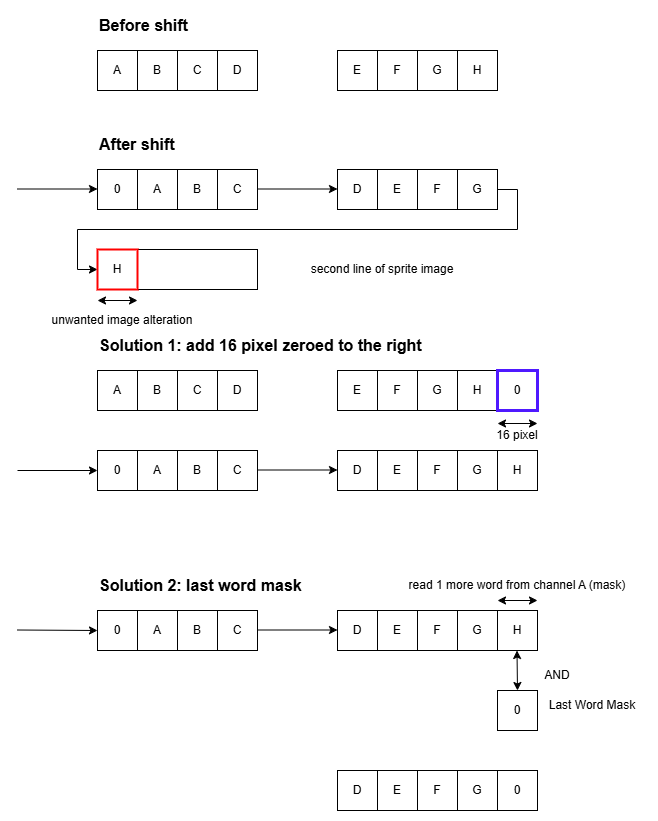

The diagram above was exported from draw.io. Its source (the exported page's mxGraphModel, read from the mxfile embedded in the PNG):
<mxGraphModel dx="1042" dy="533" grid="1" gridSize="10" guides="1" tooltips="1" connect="1" arrows="1" fold="1" page="1" pageScale="1" pageWidth="1169" pageHeight="827" math="0" shadow="0">
  <root>
    <mxCell id="0" />
    <mxCell id="1" parent="0" />
    <mxCell id="HODwGx-z2l939eBfWZcS-1" value="" style="rounded=0;whiteSpace=wrap;html=1;" vertex="1" parent="1">
      <mxGeometry x="120" y="159" width="160" height="40" as="geometry" />
    </mxCell>
    <mxCell id="HODwGx-z2l939eBfWZcS-2" value="" style="rounded=0;whiteSpace=wrap;html=1;" vertex="1" parent="1">
      <mxGeometry x="360" y="159" width="160" height="40" as="geometry" />
    </mxCell>
    <mxCell id="HODwGx-z2l939eBfWZcS-4" value="" style="endArrow=classic;html=1;rounded=0;" edge="1" parent="1">
      <mxGeometry width="50" height="50" relative="1" as="geometry">
        <mxPoint x="40" y="178.5" as="sourcePoint" />
        <mxPoint x="120" y="178.5" as="targetPoint" />
      </mxGeometry>
    </mxCell>
    <mxCell id="HODwGx-z2l939eBfWZcS-5" value="" style="endArrow=classic;html=1;rounded=0;" edge="1" parent="1">
      <mxGeometry width="50" height="50" relative="1" as="geometry">
        <mxPoint x="280" y="178.5" as="sourcePoint" />
        <mxPoint x="360" y="178.5" as="targetPoint" />
      </mxGeometry>
    </mxCell>
    <mxCell id="HODwGx-z2l939eBfWZcS-6" value="0" style="rounded=0;whiteSpace=wrap;html=1;" vertex="1" parent="1">
      <mxGeometry x="120" y="159" width="40" height="40" as="geometry" />
    </mxCell>
    <mxCell id="HODwGx-z2l939eBfWZcS-7" value="" style="rounded=0;whiteSpace=wrap;html=1;" vertex="1" parent="1">
      <mxGeometry x="120" y="40" width="160" height="40" as="geometry" />
    </mxCell>
    <mxCell id="HODwGx-z2l939eBfWZcS-8" value="A" style="rounded=0;whiteSpace=wrap;html=1;" vertex="1" parent="1">
      <mxGeometry x="120" y="40" width="40" height="40" as="geometry" />
    </mxCell>
    <mxCell id="HODwGx-z2l939eBfWZcS-9" value="B" style="rounded=0;whiteSpace=wrap;html=1;" vertex="1" parent="1">
      <mxGeometry x="160" y="40" width="40" height="40" as="geometry" />
    </mxCell>
    <mxCell id="HODwGx-z2l939eBfWZcS-10" value="C" style="rounded=0;whiteSpace=wrap;html=1;" vertex="1" parent="1">
      <mxGeometry x="200" y="40" width="40" height="40" as="geometry" />
    </mxCell>
    <mxCell id="HODwGx-z2l939eBfWZcS-11" value="D" style="rounded=0;whiteSpace=wrap;html=1;" vertex="1" parent="1">
      <mxGeometry x="240" y="40" width="40" height="40" as="geometry" />
    </mxCell>
    <mxCell id="HODwGx-z2l939eBfWZcS-12" value="" style="rounded=0;whiteSpace=wrap;html=1;" vertex="1" parent="1">
      <mxGeometry x="360" y="40" width="160" height="40" as="geometry" />
    </mxCell>
    <mxCell id="HODwGx-z2l939eBfWZcS-13" value="E" style="rounded=0;whiteSpace=wrap;html=1;" vertex="1" parent="1">
      <mxGeometry x="360" y="40" width="40" height="40" as="geometry" />
    </mxCell>
    <mxCell id="HODwGx-z2l939eBfWZcS-14" value="F" style="rounded=0;whiteSpace=wrap;html=1;" vertex="1" parent="1">
      <mxGeometry x="400" y="40" width="40" height="40" as="geometry" />
    </mxCell>
    <mxCell id="HODwGx-z2l939eBfWZcS-15" value="G" style="rounded=0;whiteSpace=wrap;html=1;" vertex="1" parent="1">
      <mxGeometry x="440" y="40" width="40" height="40" as="geometry" />
    </mxCell>
    <mxCell id="HODwGx-z2l939eBfWZcS-16" value="H" style="rounded=0;whiteSpace=wrap;html=1;" vertex="1" parent="1">
      <mxGeometry x="480" y="40" width="40" height="40" as="geometry" />
    </mxCell>
    <mxCell id="HODwGx-z2l939eBfWZcS-17" value="A" style="rounded=0;whiteSpace=wrap;html=1;" vertex="1" parent="1">
      <mxGeometry x="160" y="159" width="40" height="40" as="geometry" />
    </mxCell>
    <mxCell id="HODwGx-z2l939eBfWZcS-18" value="B" style="rounded=0;whiteSpace=wrap;html=1;" vertex="1" parent="1">
      <mxGeometry x="200" y="159" width="40" height="40" as="geometry" />
    </mxCell>
    <mxCell id="HODwGx-z2l939eBfWZcS-19" value="C" style="rounded=0;whiteSpace=wrap;html=1;" vertex="1" parent="1">
      <mxGeometry x="240" y="159" width="40" height="40" as="geometry" />
    </mxCell>
    <mxCell id="HODwGx-z2l939eBfWZcS-20" value="D" style="rounded=0;whiteSpace=wrap;html=1;" vertex="1" parent="1">
      <mxGeometry x="360" y="159" width="40" height="40" as="geometry" />
    </mxCell>
    <mxCell id="HODwGx-z2l939eBfWZcS-21" value="E" style="rounded=0;whiteSpace=wrap;html=1;" vertex="1" parent="1">
      <mxGeometry x="400" y="159" width="40" height="40" as="geometry" />
    </mxCell>
    <mxCell id="HODwGx-z2l939eBfWZcS-22" value="F" style="rounded=0;whiteSpace=wrap;html=1;" vertex="1" parent="1">
      <mxGeometry x="440" y="159" width="40" height="40" as="geometry" />
    </mxCell>
    <mxCell id="HODwGx-z2l939eBfWZcS-26" style="edgeStyle=orthogonalEdgeStyle;rounded=0;orthogonalLoop=1;jettySize=auto;html=1;entryX=0;entryY=0.5;entryDx=0;entryDy=0;exitX=1;exitY=0.5;exitDx=0;exitDy=0;" edge="1" parent="1" source="HODwGx-z2l939eBfWZcS-23" target="HODwGx-z2l939eBfWZcS-25">
      <mxGeometry relative="1" as="geometry" />
    </mxCell>
    <mxCell id="HODwGx-z2l939eBfWZcS-23" value="G" style="rounded=0;whiteSpace=wrap;html=1;" vertex="1" parent="1">
      <mxGeometry x="480" y="159" width="40" height="40" as="geometry" />
    </mxCell>
    <mxCell id="HODwGx-z2l939eBfWZcS-24" value="" style="rounded=0;whiteSpace=wrap;html=1;" vertex="1" parent="1">
      <mxGeometry x="120" y="239" width="160" height="40" as="geometry" />
    </mxCell>
    <mxCell id="HODwGx-z2l939eBfWZcS-25" value="H" style="rounded=0;whiteSpace=wrap;html=1;strokeWidth=2;strokeColor=#FF0000;" vertex="1" parent="1">
      <mxGeometry x="120" y="239" width="40" height="40" as="geometry" />
    </mxCell>
    <mxCell id="HODwGx-z2l939eBfWZcS-27" value="&lt;b&gt;&lt;font style=&quot;font-size: 16px;&quot;&gt;Before shift&lt;/font&gt;&lt;/b&gt;" style="text;html=1;align=left;verticalAlign=middle;whiteSpace=wrap;rounded=0;" vertex="1" parent="1">
      <mxGeometry x="120" width="110" height="30" as="geometry" />
    </mxCell>
    <mxCell id="HODwGx-z2l939eBfWZcS-28" value="&lt;b&gt;&lt;font style=&quot;font-size: 16px;&quot;&gt;After shift&lt;/font&gt;&lt;/b&gt;" style="text;html=1;align=left;verticalAlign=middle;whiteSpace=wrap;rounded=0;" vertex="1" parent="1">
      <mxGeometry x="120" y="119" width="110" height="30" as="geometry" />
    </mxCell>
    <mxCell id="HODwGx-z2l939eBfWZcS-29" value="" style="rounded=0;whiteSpace=wrap;html=1;" vertex="1" parent="1">
      <mxGeometry x="120" y="600" width="160" height="40" as="geometry" />
    </mxCell>
    <mxCell id="HODwGx-z2l939eBfWZcS-30" value="" style="rounded=0;whiteSpace=wrap;html=1;" vertex="1" parent="1">
      <mxGeometry x="360" y="600" width="200" height="40" as="geometry" />
    </mxCell>
    <mxCell id="HODwGx-z2l939eBfWZcS-31" value="" style="endArrow=classic;html=1;rounded=0;entryX=0;entryY=0.5;entryDx=0;entryDy=0;" edge="1" parent="1" target="HODwGx-z2l939eBfWZcS-33">
      <mxGeometry width="50" height="50" relative="1" as="geometry">
        <mxPoint x="40" y="619.5" as="sourcePoint" />
        <mxPoint x="80" y="620" as="targetPoint" />
      </mxGeometry>
    </mxCell>
    <mxCell id="HODwGx-z2l939eBfWZcS-32" value="" style="endArrow=classic;html=1;rounded=0;" edge="1" parent="1">
      <mxGeometry width="50" height="50" relative="1" as="geometry">
        <mxPoint x="280" y="619.5" as="sourcePoint" />
        <mxPoint x="360" y="619.5" as="targetPoint" />
      </mxGeometry>
    </mxCell>
    <mxCell id="HODwGx-z2l939eBfWZcS-33" value="0" style="rounded=0;whiteSpace=wrap;html=1;" vertex="1" parent="1">
      <mxGeometry x="120" y="600" width="40" height="40" as="geometry" />
    </mxCell>
    <mxCell id="HODwGx-z2l939eBfWZcS-34" value="A" style="rounded=0;whiteSpace=wrap;html=1;" vertex="1" parent="1">
      <mxGeometry x="160" y="600" width="40" height="40" as="geometry" />
    </mxCell>
    <mxCell id="HODwGx-z2l939eBfWZcS-35" value="B" style="rounded=0;whiteSpace=wrap;html=1;" vertex="1" parent="1">
      <mxGeometry x="200" y="600" width="40" height="40" as="geometry" />
    </mxCell>
    <mxCell id="HODwGx-z2l939eBfWZcS-36" value="C" style="rounded=0;whiteSpace=wrap;html=1;" vertex="1" parent="1">
      <mxGeometry x="240" y="600" width="40" height="40" as="geometry" />
    </mxCell>
    <mxCell id="HODwGx-z2l939eBfWZcS-37" value="D" style="rounded=0;whiteSpace=wrap;html=1;" vertex="1" parent="1">
      <mxGeometry x="360" y="600" width="40" height="40" as="geometry" />
    </mxCell>
    <mxCell id="HODwGx-z2l939eBfWZcS-38" value="E" style="rounded=0;whiteSpace=wrap;html=1;" vertex="1" parent="1">
      <mxGeometry x="400" y="600" width="40" height="40" as="geometry" />
    </mxCell>
    <mxCell id="HODwGx-z2l939eBfWZcS-39" value="F" style="rounded=0;whiteSpace=wrap;html=1;" vertex="1" parent="1">
      <mxGeometry x="440" y="600" width="40" height="40" as="geometry" />
    </mxCell>
    <mxCell id="HODwGx-z2l939eBfWZcS-41" value="G" style="rounded=0;whiteSpace=wrap;html=1;" vertex="1" parent="1">
      <mxGeometry x="480" y="600" width="40" height="40" as="geometry" />
    </mxCell>
    <mxCell id="HODwGx-z2l939eBfWZcS-43" value="H" style="rounded=0;whiteSpace=wrap;html=1;" vertex="1" parent="1">
      <mxGeometry x="520" y="600" width="40" height="40" as="geometry" />
    </mxCell>
    <mxCell id="HODwGx-z2l939eBfWZcS-44" value="&lt;b&gt;&lt;font style=&quot;font-size: 16px;&quot;&gt;Solution 2: last word mask&lt;/font&gt;&lt;/b&gt;" style="text;html=1;align=left;verticalAlign=middle;whiteSpace=wrap;rounded=0;" vertex="1" parent="1">
      <mxGeometry x="120" y="560" width="220" height="30" as="geometry" />
    </mxCell>
    <mxCell id="HODwGx-z2l939eBfWZcS-45" value="0" style="rounded=0;whiteSpace=wrap;html=1;" vertex="1" parent="1">
      <mxGeometry x="520" y="680" width="40" height="40" as="geometry" />
    </mxCell>
    <mxCell id="HODwGx-z2l939eBfWZcS-46" value="Last Word Mask" style="text;html=1;align=center;verticalAlign=middle;whiteSpace=wrap;rounded=0;" vertex="1" parent="1">
      <mxGeometry x="560" y="680" width="110" height="30" as="geometry" />
    </mxCell>
    <mxCell id="HODwGx-z2l939eBfWZcS-47" value="" style="rounded=0;whiteSpace=wrap;html=1;" vertex="1" parent="1">
      <mxGeometry x="360" y="760" width="200" height="40" as="geometry" />
    </mxCell>
    <mxCell id="HODwGx-z2l939eBfWZcS-48" value="D" style="rounded=0;whiteSpace=wrap;html=1;" vertex="1" parent="1">
      <mxGeometry x="360" y="760" width="40" height="40" as="geometry" />
    </mxCell>
    <mxCell id="HODwGx-z2l939eBfWZcS-49" value="E" style="rounded=0;whiteSpace=wrap;html=1;" vertex="1" parent="1">
      <mxGeometry x="400" y="760" width="40" height="40" as="geometry" />
    </mxCell>
    <mxCell id="HODwGx-z2l939eBfWZcS-50" value="F" style="rounded=0;whiteSpace=wrap;html=1;" vertex="1" parent="1">
      <mxGeometry x="440" y="760" width="40" height="40" as="geometry" />
    </mxCell>
    <mxCell id="HODwGx-z2l939eBfWZcS-51" value="G" style="rounded=0;whiteSpace=wrap;html=1;" vertex="1" parent="1">
      <mxGeometry x="480" y="760" width="40" height="40" as="geometry" />
    </mxCell>
    <mxCell id="HODwGx-z2l939eBfWZcS-52" value="0" style="rounded=0;whiteSpace=wrap;html=1;" vertex="1" parent="1">
      <mxGeometry x="520" y="760" width="40" height="40" as="geometry" />
    </mxCell>
    <mxCell id="HODwGx-z2l939eBfWZcS-53" value="" style="endArrow=classic;startArrow=classic;html=1;rounded=0;" edge="1" parent="1">
      <mxGeometry width="50" height="50" relative="1" as="geometry">
        <mxPoint x="540" y="680" as="sourcePoint" />
        <mxPoint x="539.5" y="640" as="targetPoint" />
      </mxGeometry>
    </mxCell>
    <mxCell id="HODwGx-z2l939eBfWZcS-57" value="AND" style="text;html=1;align=center;verticalAlign=middle;whiteSpace=wrap;rounded=0;" vertex="1" parent="1">
      <mxGeometry x="550" y="650" width="60" height="30" as="geometry" />
    </mxCell>
    <mxCell id="HODwGx-z2l939eBfWZcS-85" value="" style="rounded=0;whiteSpace=wrap;html=1;" vertex="1" parent="1">
      <mxGeometry x="360" y="440" width="200" height="40" as="geometry" />
    </mxCell>
    <mxCell id="HODwGx-z2l939eBfWZcS-86" value="" style="endArrow=classic;html=1;rounded=0;" edge="1" parent="1">
      <mxGeometry width="50" height="50" relative="1" as="geometry">
        <mxPoint x="40" y="460" as="sourcePoint" />
        <mxPoint x="120" y="460" as="targetPoint" />
      </mxGeometry>
    </mxCell>
    <mxCell id="HODwGx-z2l939eBfWZcS-87" value="" style="endArrow=classic;html=1;rounded=0;" edge="1" parent="1">
      <mxGeometry width="50" height="50" relative="1" as="geometry">
        <mxPoint x="280" y="459.5" as="sourcePoint" />
        <mxPoint x="360" y="459.5" as="targetPoint" />
      </mxGeometry>
    </mxCell>
    <mxCell id="HODwGx-z2l939eBfWZcS-89" value="A" style="rounded=0;whiteSpace=wrap;html=1;" vertex="1" parent="1">
      <mxGeometry x="160" y="440" width="40" height="40" as="geometry" />
    </mxCell>
    <mxCell id="HODwGx-z2l939eBfWZcS-90" value="B" style="rounded=0;whiteSpace=wrap;html=1;" vertex="1" parent="1">
      <mxGeometry x="200" y="440" width="40" height="40" as="geometry" />
    </mxCell>
    <mxCell id="HODwGx-z2l939eBfWZcS-91" value="C" style="rounded=0;whiteSpace=wrap;html=1;" vertex="1" parent="1">
      <mxGeometry x="240" y="440" width="40" height="40" as="geometry" />
    </mxCell>
    <mxCell id="HODwGx-z2l939eBfWZcS-93" value="E" style="rounded=0;whiteSpace=wrap;html=1;" vertex="1" parent="1">
      <mxGeometry x="400" y="440" width="40" height="40" as="geometry" />
    </mxCell>
    <mxCell id="HODwGx-z2l939eBfWZcS-94" value="F" style="rounded=0;whiteSpace=wrap;html=1;" vertex="1" parent="1">
      <mxGeometry x="440" y="440" width="40" height="40" as="geometry" />
    </mxCell>
    <mxCell id="HODwGx-z2l939eBfWZcS-95" value="G" style="rounded=0;whiteSpace=wrap;html=1;" vertex="1" parent="1">
      <mxGeometry x="480" y="440" width="40" height="40" as="geometry" />
    </mxCell>
    <mxCell id="HODwGx-z2l939eBfWZcS-96" value="H" style="rounded=0;whiteSpace=wrap;html=1;" vertex="1" parent="1">
      <mxGeometry x="520" y="440" width="40" height="40" as="geometry" />
    </mxCell>
    <mxCell id="HODwGx-z2l939eBfWZcS-97" value="&lt;b&gt;&lt;font style=&quot;font-size: 16px;&quot;&gt;Solution 1: add 16 pixel zeroed to the right&lt;/font&gt;&lt;/b&gt;" style="text;html=1;align=left;verticalAlign=middle;whiteSpace=wrap;rounded=0;" vertex="1" parent="1">
      <mxGeometry x="120" y="320" width="350" height="30" as="geometry" />
    </mxCell>
    <mxCell id="HODwGx-z2l939eBfWZcS-108" value="0" style="rounded=0;whiteSpace=wrap;html=1;" vertex="1" parent="1">
      <mxGeometry x="120" y="440" width="40" height="40" as="geometry" />
    </mxCell>
    <mxCell id="HODwGx-z2l939eBfWZcS-109" value="" style="rounded=0;whiteSpace=wrap;html=1;" vertex="1" parent="1">
      <mxGeometry x="120" y="360" width="160" height="40" as="geometry" />
    </mxCell>
    <mxCell id="HODwGx-z2l939eBfWZcS-110" value="A" style="rounded=0;whiteSpace=wrap;html=1;" vertex="1" parent="1">
      <mxGeometry x="120" y="360" width="40" height="40" as="geometry" />
    </mxCell>
    <mxCell id="HODwGx-z2l939eBfWZcS-111" value="B" style="rounded=0;whiteSpace=wrap;html=1;" vertex="1" parent="1">
      <mxGeometry x="160" y="360" width="40" height="40" as="geometry" />
    </mxCell>
    <mxCell id="HODwGx-z2l939eBfWZcS-112" value="C" style="rounded=0;whiteSpace=wrap;html=1;" vertex="1" parent="1">
      <mxGeometry x="200" y="360" width="40" height="40" as="geometry" />
    </mxCell>
    <mxCell id="HODwGx-z2l939eBfWZcS-113" value="D" style="rounded=0;whiteSpace=wrap;html=1;" vertex="1" parent="1">
      <mxGeometry x="240" y="360" width="40" height="40" as="geometry" />
    </mxCell>
    <mxCell id="HODwGx-z2l939eBfWZcS-114" value="" style="rounded=0;whiteSpace=wrap;html=1;" vertex="1" parent="1">
      <mxGeometry x="360" y="360" width="160" height="40" as="geometry" />
    </mxCell>
    <mxCell id="HODwGx-z2l939eBfWZcS-115" value="E" style="rounded=0;whiteSpace=wrap;html=1;" vertex="1" parent="1">
      <mxGeometry x="360" y="360" width="40" height="40" as="geometry" />
    </mxCell>
    <mxCell id="HODwGx-z2l939eBfWZcS-116" value="F" style="rounded=0;whiteSpace=wrap;html=1;" vertex="1" parent="1">
      <mxGeometry x="400" y="360" width="40" height="40" as="geometry" />
    </mxCell>
    <mxCell id="HODwGx-z2l939eBfWZcS-117" value="G" style="rounded=0;whiteSpace=wrap;html=1;" vertex="1" parent="1">
      <mxGeometry x="440" y="360" width="40" height="40" as="geometry" />
    </mxCell>
    <mxCell id="HODwGx-z2l939eBfWZcS-118" value="H" style="rounded=0;whiteSpace=wrap;html=1;" vertex="1" parent="1">
      <mxGeometry x="480" y="360" width="40" height="40" as="geometry" />
    </mxCell>
    <mxCell id="HODwGx-z2l939eBfWZcS-120" value="0" style="rounded=0;whiteSpace=wrap;html=1;" vertex="1" parent="1">
      <mxGeometry x="520" y="360" width="40" height="40" as="geometry" />
    </mxCell>
    <mxCell id="HODwGx-z2l939eBfWZcS-121" value="0" style="rounded=0;whiteSpace=wrap;html=1;strokeWidth=3;strokeColor=#4F19FF;" vertex="1" parent="1">
      <mxGeometry x="520" y="360" width="40" height="40" as="geometry" />
    </mxCell>
    <mxCell id="HODwGx-z2l939eBfWZcS-122" value="D" style="rounded=0;whiteSpace=wrap;html=1;" vertex="1" parent="1">
      <mxGeometry x="360" y="440" width="40" height="40" as="geometry" />
    </mxCell>
    <mxCell id="HODwGx-z2l939eBfWZcS-124" value="" style="endArrow=classic;startArrow=classic;html=1;rounded=0;" edge="1" parent="1">
      <mxGeometry width="50" height="50" relative="1" as="geometry">
        <mxPoint x="520" y="413" as="sourcePoint" />
        <mxPoint x="560" y="413" as="targetPoint" />
      </mxGeometry>
    </mxCell>
    <mxCell id="HODwGx-z2l939eBfWZcS-125" value="16 pixel" style="text;html=1;align=center;verticalAlign=middle;whiteSpace=wrap;rounded=0;" vertex="1" parent="1">
      <mxGeometry x="510" y="410" width="60" height="30" as="geometry" />
    </mxCell>
    <mxCell id="HODwGx-z2l939eBfWZcS-127" value="" style="endArrow=classic;startArrow=classic;html=1;rounded=0;" edge="1" parent="1">
      <mxGeometry width="50" height="50" relative="1" as="geometry">
        <mxPoint x="520" y="590" as="sourcePoint" />
        <mxPoint x="560" y="590" as="targetPoint" />
      </mxGeometry>
    </mxCell>
    <mxCell id="HODwGx-z2l939eBfWZcS-128" value="read 1 more word from channel A (mask)" style="text;html=1;align=center;verticalAlign=middle;whiteSpace=wrap;rounded=0;" vertex="1" parent="1">
      <mxGeometry x="415" y="560" width="250" height="30" as="geometry" />
    </mxCell>
    <mxCell id="HODwGx-z2l939eBfWZcS-131" value="" style="endArrow=classic;startArrow=classic;html=1;rounded=0;" edge="1" parent="1">
      <mxGeometry width="50" height="50" relative="1" as="geometry">
        <mxPoint x="120" y="290" as="sourcePoint" />
        <mxPoint x="160" y="290" as="targetPoint" />
      </mxGeometry>
    </mxCell>
    <mxCell id="HODwGx-z2l939eBfWZcS-132" value="unwanted image alteration" style="text;html=1;align=center;verticalAlign=middle;whiteSpace=wrap;rounded=0;" vertex="1" parent="1">
      <mxGeometry x="60" y="300" width="170" height="20" as="geometry" />
    </mxCell>
    <mxCell id="HODwGx-z2l939eBfWZcS-133" value="second line of sprite image" style="text;html=1;align=center;verticalAlign=middle;whiteSpace=wrap;rounded=0;" vertex="1" parent="1">
      <mxGeometry x="320" y="244" width="170" height="30" as="geometry" />
    </mxCell>
  </root>
</mxGraphModel>